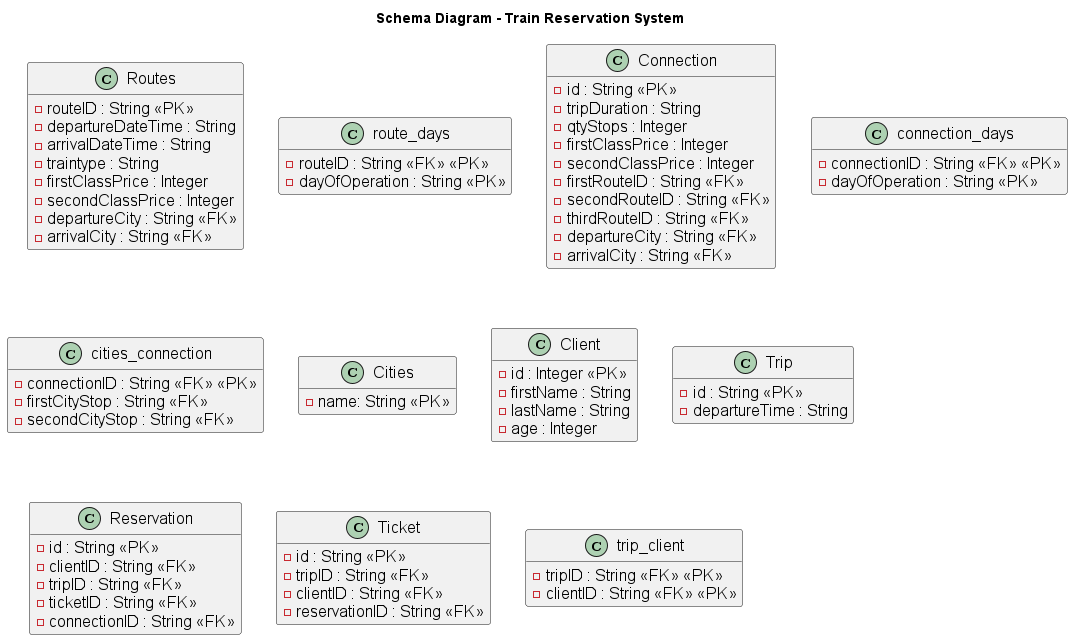

The diagram above was rendered by PlantUML. Its source (embedded in the PNG):
@startuml Schema Diagram - Train Reservation System
skinparam DefaultFontName Arial
skinparam DefaultFontSize 16
skinparam DefaultFontStyle bold
skinparam ArrowThickness 2.2
title Schema Diagram - Train Reservation System
hide empty members

class "Routes" as routes {
    - routeID : String <<PK>>
    - departureDateTime : String
    - arrivalDateTime : String
    - traintype : String
    - firstClassPrice : Integer
    - secondClassPrice : Integer
    - departureCity : String <<FK>>
    - arrivalCity : String <<FK>>
}

class "route_days" as route_days {
    - routeID : String <<FK>> <<PK>>
    - dayOfOperation : String <<PK>>
}

class "Connection" as connection {
    - id : String <<PK>>
    - tripDuration : String
    - qtyStops : Integer
    - firstClassPrice : Integer
    - secondClassPrice : Integer
    - firstRouteID : String <<FK>>
    - secondRouteID : String <<FK>>
    - thirdRouteID : String <<FK>>
    - departureCity : String <<FK>>
    - arrivalCity : String <<FK>>
}

class "connection_days" as connection_days {
    - connectionID : String <<FK>> <<PK>>
    - dayOfOperation : String <<PK>>
}

class "cities_connection" as cities_connection {
    - connectionID : String <<FK>> <<PK>>
    - firstCityStop : String <<FK>>
    - secondCityStop : String <<FK>>
}

class "Cities" as cities {
    - name: String <<PK>>
}
class "Client" as client {
    - id : Integer <<PK>>
    - firstName : String
    - lastName : String
    - age : Integer
}
class "Trip" as trip {
    - id : String <<PK>>
    - departureTime : String
}

class "Reservation" as reservation {
    - id : String <<PK>>
    - clientID : String <<FK>>
    - tripID : String <<FK>>
    - ticketID : String <<FK>>
    - connectionID : String <<FK>>
}
class "Ticket" as ticket {
    - id : String <<PK>>
    - tripID : String <<FK>>
    - clientID : String <<FK>>
    - reservationID : String <<FK>>
}

class "trip_client" as trip_client {
    - tripID : String <<FK>> <<PK>>
    - clientID : String <<FK>> <<PK>>
}

@enduml